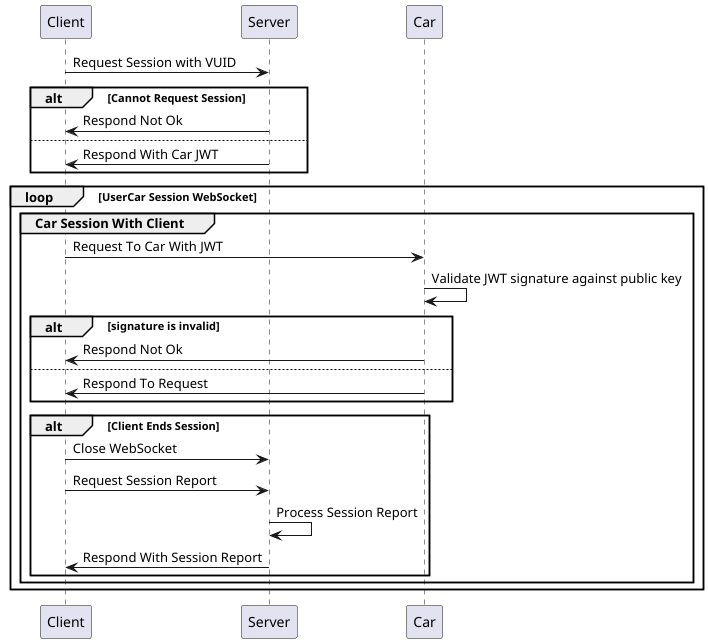

The diagram above was rendered by PlantUML. Its source (embedded in the PNG):
@startuml

Client -> Server : Request Session with VUID

alt Cannot Request Session
    Server -> Client : Respond Not Ok
else
    Server -> Client : Respond With Car JWT
end

loop UserCar Session WebSocket

group Car Session With Client
   Client -> Car : Request To Car With JWT
   Car -> Car :  Validate JWT signature against public key
   alt signature is invalid
    Car -> Client : Respond Not Ok
   else
    Car -> Client : Respond To Request
   end
   alt Client Ends Session
    Client -> Server : Close WebSocket
    Client -> Server: Request Session Report
    Server -> Server : Process Session Report
    Server -> Client : Respond With Session Report
   end
end

end

@enduml